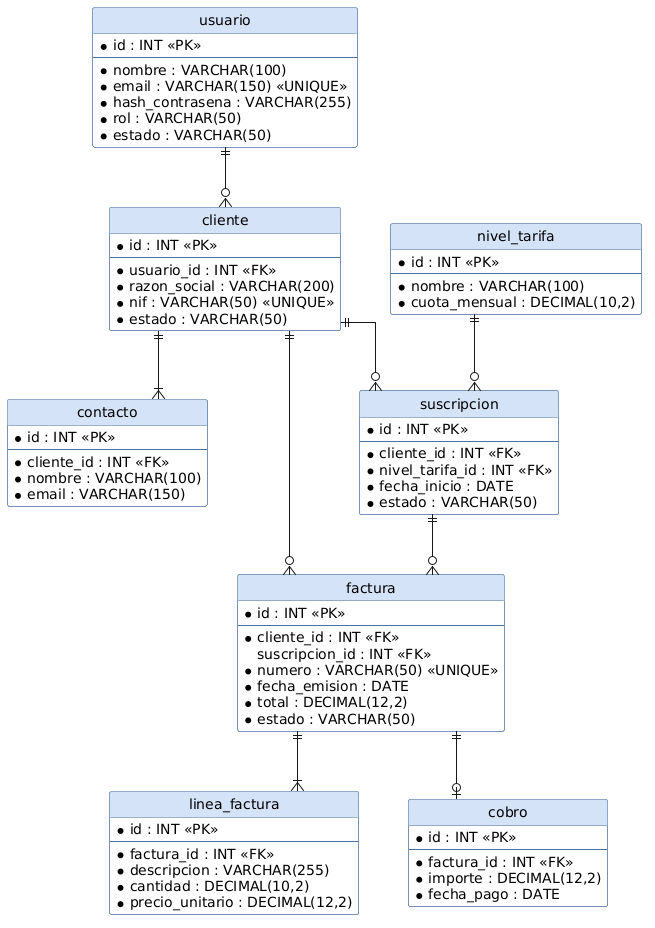

The diagram above was rendered by PlantUML. Its source (embedded in the PNG):
@startuml
hide circle
skinparam linetype ortho
skinparam nodesep 50
skinparam ranksep 60

skinparam class {
  BackgroundColor White
  BorderColor #4A709C
  HeaderBackgroundColor #D4E3F7
}

entity "usuario" {
  * id : INT <<PK>>
  --
  * nombre : VARCHAR(100)
  * email : VARCHAR(150) <<UNIQUE>>
  * hash_contrasena : VARCHAR(255)
  * rol : VARCHAR(50)
  * estado : VARCHAR(50)
}

entity "cliente" {
  * id : INT <<PK>>
  --
  * usuario_id : INT <<FK>>
  * razon_social : VARCHAR(200)
  * nif : VARCHAR(50) <<UNIQUE>>
  * estado : VARCHAR(50)
}

entity "contacto" {
  * id : INT <<PK>>
  --
  * cliente_id : INT <<FK>>
  * nombre : VARCHAR(100)
  * email : VARCHAR(150)
}

entity "nivel_tarifa" {
  * id : INT <<PK>>
  --
  * nombre : VARCHAR(100)
  * cuota_mensual : DECIMAL(10,2)
}

entity "suscripcion" {
  * id : INT <<PK>>
  --
  * cliente_id : INT <<FK>>
  * nivel_tarifa_id : INT <<FK>>
  * fecha_inicio : DATE
  * estado : VARCHAR(50)
}

entity "factura" {
  * id : INT <<PK>>
  --
  * cliente_id : INT <<FK>>
  suscripcion_id : INT <<FK>>
  * numero : VARCHAR(50) <<UNIQUE>>
  * fecha_emision : DATE
  * total : DECIMAL(12,2)
  * estado : VARCHAR(50)
}

entity "linea_factura" {
  * id : INT <<PK>>
  --
  * factura_id : INT <<FK>>
  * descripcion : VARCHAR(255)
  * cantidad : DECIMAL(10,2)
  * precio_unitario : DECIMAL(12,2)
}

entity "cobro" {
  * id : INT <<PK>>
  --
  * factura_id : INT <<FK>>
  * importe : DECIMAL(12,2)
  * fecha_pago : DATE
}

' Relaciones V1
usuario ||--o{ cliente
cliente ||--|{ contacto
cliente ||--o{ suscripcion
nivel_tarifa ||--o{ suscripcion
cliente ||--o{ factura
suscripcion ||--o{ factura
factura ||--|{ linea_factura
factura ||--o| cobro
@enduml